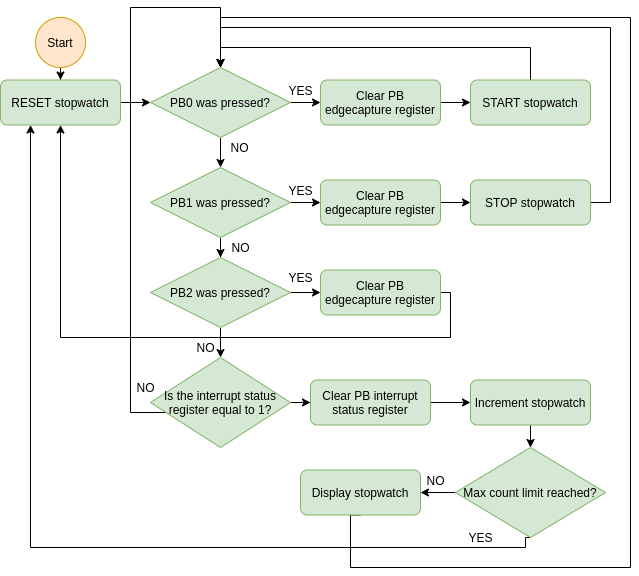

The diagram above was exported from draw.io. Its source (the exported page's mxGraphModel, read from the mxfile embedded in the PNG):
<mxGraphModel dx="738" dy="741" grid="1" gridSize="10" guides="1" tooltips="1" connect="1" arrows="1" fold="1" page="1" pageScale="1" pageWidth="827" pageHeight="1169" math="0" shadow="0">
  <root>
    <mxCell id="WIyWlLk6GJQsqaUBKTNV-0" />
    <mxCell id="WIyWlLk6GJQsqaUBKTNV-1" parent="WIyWlLk6GJQsqaUBKTNV-0" />
    <mxCell id="-uf_Zkq1cLyD7tT7-Y5X-66" value="" style="edgeStyle=orthogonalEdgeStyle;rounded=0;orthogonalLoop=1;jettySize=auto;html=1;" edge="1" parent="WIyWlLk6GJQsqaUBKTNV-1" source="-uf_Zkq1cLyD7tT7-Y5X-35" target="-uf_Zkq1cLyD7tT7-Y5X-38">
      <mxGeometry relative="1" as="geometry" />
    </mxCell>
    <mxCell id="-uf_Zkq1cLyD7tT7-Y5X-35" value="Start" style="ellipse;whiteSpace=wrap;html=1;aspect=fixed;fillColor=#ffe6cc;strokeColor=#d79b00;" vertex="1" parent="WIyWlLk6GJQsqaUBKTNV-1">
      <mxGeometry x="195" y="110" width="50" height="50" as="geometry" />
    </mxCell>
    <mxCell id="-uf_Zkq1cLyD7tT7-Y5X-40" value="" style="edgeStyle=orthogonalEdgeStyle;rounded=0;orthogonalLoop=1;jettySize=auto;html=1;" edge="1" parent="WIyWlLk6GJQsqaUBKTNV-1" source="-uf_Zkq1cLyD7tT7-Y5X-38" target="-uf_Zkq1cLyD7tT7-Y5X-39">
      <mxGeometry relative="1" as="geometry" />
    </mxCell>
    <mxCell id="-uf_Zkq1cLyD7tT7-Y5X-38" value="RESET stopwatch" style="rounded=1;whiteSpace=wrap;html=1;fillColor=#d5e8d4;strokeColor=#82b366;" vertex="1" parent="WIyWlLk6GJQsqaUBKTNV-1">
      <mxGeometry x="160" y="172.5" width="120" height="45" as="geometry" />
    </mxCell>
    <mxCell id="-uf_Zkq1cLyD7tT7-Y5X-45" value="" style="edgeStyle=orthogonalEdgeStyle;rounded=0;orthogonalLoop=1;jettySize=auto;html=1;" edge="1" parent="WIyWlLk6GJQsqaUBKTNV-1" source="-uf_Zkq1cLyD7tT7-Y5X-39" target="-uf_Zkq1cLyD7tT7-Y5X-44">
      <mxGeometry relative="1" as="geometry" />
    </mxCell>
    <mxCell id="-uf_Zkq1cLyD7tT7-Y5X-55" value="" style="edgeStyle=orthogonalEdgeStyle;rounded=0;orthogonalLoop=1;jettySize=auto;html=1;" edge="1" parent="WIyWlLk6GJQsqaUBKTNV-1" source="-uf_Zkq1cLyD7tT7-Y5X-39" target="-uf_Zkq1cLyD7tT7-Y5X-51">
      <mxGeometry relative="1" as="geometry" />
    </mxCell>
    <mxCell id="-uf_Zkq1cLyD7tT7-Y5X-39" value="PB0 was pressed?" style="rhombus;whiteSpace=wrap;html=1;fillColor=#d5e8d4;strokeColor=#82b366;" vertex="1" parent="WIyWlLk6GJQsqaUBKTNV-1">
      <mxGeometry x="310" y="160" width="140" height="70" as="geometry" />
    </mxCell>
    <mxCell id="-uf_Zkq1cLyD7tT7-Y5X-62" style="edgeStyle=orthogonalEdgeStyle;rounded=0;orthogonalLoop=1;jettySize=auto;html=1;entryX=0.5;entryY=0;entryDx=0;entryDy=0;" edge="1" parent="WIyWlLk6GJQsqaUBKTNV-1" source="-uf_Zkq1cLyD7tT7-Y5X-41" target="-uf_Zkq1cLyD7tT7-Y5X-39">
      <mxGeometry relative="1" as="geometry">
        <Array as="points">
          <mxPoint x="690" y="140" />
          <mxPoint x="380" y="140" />
        </Array>
      </mxGeometry>
    </mxCell>
    <mxCell id="-uf_Zkq1cLyD7tT7-Y5X-41" value="START stopwatch" style="rounded=1;whiteSpace=wrap;html=1;fillColor=#d5e8d4;strokeColor=#82b366;" vertex="1" parent="WIyWlLk6GJQsqaUBKTNV-1">
      <mxGeometry x="630" y="172.5" width="120" height="45" as="geometry" />
    </mxCell>
    <mxCell id="-uf_Zkq1cLyD7tT7-Y5X-43" value="YES" style="text;html=1;align=center;verticalAlign=middle;resizable=0;points=[];autosize=1;" vertex="1" parent="WIyWlLk6GJQsqaUBKTNV-1">
      <mxGeometry x="440" y="172.5" width="40" height="20" as="geometry" />
    </mxCell>
    <mxCell id="-uf_Zkq1cLyD7tT7-Y5X-50" value="" style="edgeStyle=orthogonalEdgeStyle;rounded=0;orthogonalLoop=1;jettySize=auto;html=1;" edge="1" parent="WIyWlLk6GJQsqaUBKTNV-1" source="-uf_Zkq1cLyD7tT7-Y5X-44" target="-uf_Zkq1cLyD7tT7-Y5X-49">
      <mxGeometry relative="1" as="geometry" />
    </mxCell>
    <mxCell id="-uf_Zkq1cLyD7tT7-Y5X-56" value="" style="edgeStyle=orthogonalEdgeStyle;rounded=0;orthogonalLoop=1;jettySize=auto;html=1;" edge="1" parent="WIyWlLk6GJQsqaUBKTNV-1" source="-uf_Zkq1cLyD7tT7-Y5X-44" target="-uf_Zkq1cLyD7tT7-Y5X-53">
      <mxGeometry relative="1" as="geometry" />
    </mxCell>
    <mxCell id="-uf_Zkq1cLyD7tT7-Y5X-44" value="PB1 was pressed?" style="rhombus;whiteSpace=wrap;html=1;fillColor=#d5e8d4;strokeColor=#82b366;" vertex="1" parent="WIyWlLk6GJQsqaUBKTNV-1">
      <mxGeometry x="310" y="260" width="140" height="70" as="geometry" />
    </mxCell>
    <mxCell id="-uf_Zkq1cLyD7tT7-Y5X-65" style="edgeStyle=orthogonalEdgeStyle;rounded=0;orthogonalLoop=1;jettySize=auto;html=1;exitX=1;exitY=0.5;exitDx=0;exitDy=0;entryX=0.5;entryY=0;entryDx=0;entryDy=0;" edge="1" parent="WIyWlLk6GJQsqaUBKTNV-1" source="-uf_Zkq1cLyD7tT7-Y5X-46" target="-uf_Zkq1cLyD7tT7-Y5X-39">
      <mxGeometry relative="1" as="geometry">
        <Array as="points">
          <mxPoint x="770" y="295" />
          <mxPoint x="770" y="120" />
          <mxPoint x="380" y="120" />
        </Array>
      </mxGeometry>
    </mxCell>
    <mxCell id="-uf_Zkq1cLyD7tT7-Y5X-46" value="STOP stopwatch" style="rounded=1;whiteSpace=wrap;html=1;fillColor=#d5e8d4;strokeColor=#82b366;" vertex="1" parent="WIyWlLk6GJQsqaUBKTNV-1">
      <mxGeometry x="630" y="272.5" width="120" height="45" as="geometry" />
    </mxCell>
    <mxCell id="-uf_Zkq1cLyD7tT7-Y5X-48" value="YES" style="text;html=1;align=center;verticalAlign=middle;resizable=0;points=[];autosize=1;" vertex="1" parent="WIyWlLk6GJQsqaUBKTNV-1">
      <mxGeometry x="440" y="272.5" width="40" height="20" as="geometry" />
    </mxCell>
    <mxCell id="-uf_Zkq1cLyD7tT7-Y5X-57" value="" style="edgeStyle=orthogonalEdgeStyle;rounded=0;orthogonalLoop=1;jettySize=auto;html=1;" edge="1" parent="WIyWlLk6GJQsqaUBKTNV-1" source="-uf_Zkq1cLyD7tT7-Y5X-49" target="-uf_Zkq1cLyD7tT7-Y5X-54">
      <mxGeometry relative="1" as="geometry" />
    </mxCell>
    <mxCell id="-uf_Zkq1cLyD7tT7-Y5X-71" value="" style="edgeStyle=orthogonalEdgeStyle;rounded=0;orthogonalLoop=1;jettySize=auto;html=1;" edge="1" parent="WIyWlLk6GJQsqaUBKTNV-1" source="-uf_Zkq1cLyD7tT7-Y5X-49" target="-uf_Zkq1cLyD7tT7-Y5X-70">
      <mxGeometry relative="1" as="geometry" />
    </mxCell>
    <mxCell id="-uf_Zkq1cLyD7tT7-Y5X-49" value="PB2 was pressed?" style="rhombus;whiteSpace=wrap;html=1;fillColor=#d5e8d4;strokeColor=#82b366;" vertex="1" parent="WIyWlLk6GJQsqaUBKTNV-1">
      <mxGeometry x="310" y="350" width="140" height="70" as="geometry" />
    </mxCell>
    <mxCell id="-uf_Zkq1cLyD7tT7-Y5X-58" value="" style="edgeStyle=orthogonalEdgeStyle;rounded=0;orthogonalLoop=1;jettySize=auto;html=1;" edge="1" parent="WIyWlLk6GJQsqaUBKTNV-1" source="-uf_Zkq1cLyD7tT7-Y5X-51" target="-uf_Zkq1cLyD7tT7-Y5X-41">
      <mxGeometry relative="1" as="geometry" />
    </mxCell>
    <mxCell id="-uf_Zkq1cLyD7tT7-Y5X-51" value="Clear PB edgecapture register" style="rounded=1;whiteSpace=wrap;html=1;fillColor=#d5e8d4;strokeColor=#82b366;" vertex="1" parent="WIyWlLk6GJQsqaUBKTNV-1">
      <mxGeometry x="480" y="172.5" width="120" height="45" as="geometry" />
    </mxCell>
    <mxCell id="-uf_Zkq1cLyD7tT7-Y5X-59" value="" style="edgeStyle=orthogonalEdgeStyle;rounded=0;orthogonalLoop=1;jettySize=auto;html=1;" edge="1" parent="WIyWlLk6GJQsqaUBKTNV-1" source="-uf_Zkq1cLyD7tT7-Y5X-53" target="-uf_Zkq1cLyD7tT7-Y5X-46">
      <mxGeometry relative="1" as="geometry" />
    </mxCell>
    <mxCell id="-uf_Zkq1cLyD7tT7-Y5X-53" value="Clear PB edgecapture register" style="rounded=1;whiteSpace=wrap;html=1;fillColor=#d5e8d4;strokeColor=#82b366;" vertex="1" parent="WIyWlLk6GJQsqaUBKTNV-1">
      <mxGeometry x="480" y="272.5" width="120" height="45" as="geometry" />
    </mxCell>
    <mxCell id="-uf_Zkq1cLyD7tT7-Y5X-60" style="edgeStyle=orthogonalEdgeStyle;rounded=0;orthogonalLoop=1;jettySize=auto;html=1;exitX=1;exitY=0.5;exitDx=0;exitDy=0;" edge="1" parent="WIyWlLk6GJQsqaUBKTNV-1" source="-uf_Zkq1cLyD7tT7-Y5X-54" target="-uf_Zkq1cLyD7tT7-Y5X-38">
      <mxGeometry relative="1" as="geometry">
        <Array as="points">
          <mxPoint x="610" y="385" />
          <mxPoint x="610" y="430" />
          <mxPoint x="220" y="430" />
        </Array>
      </mxGeometry>
    </mxCell>
    <mxCell id="-uf_Zkq1cLyD7tT7-Y5X-54" value="Clear PB edgecapture register" style="rounded=1;whiteSpace=wrap;html=1;fillColor=#d5e8d4;strokeColor=#82b366;" vertex="1" parent="WIyWlLk6GJQsqaUBKTNV-1">
      <mxGeometry x="480" y="362.5" width="120" height="45" as="geometry" />
    </mxCell>
    <mxCell id="-uf_Zkq1cLyD7tT7-Y5X-61" value="YES" style="text;html=1;align=center;verticalAlign=middle;resizable=0;points=[];autosize=1;" vertex="1" parent="WIyWlLk6GJQsqaUBKTNV-1">
      <mxGeometry x="440" y="360" width="40" height="20" as="geometry" />
    </mxCell>
    <mxCell id="-uf_Zkq1cLyD7tT7-Y5X-67" value="NO" style="text;html=1;align=center;verticalAlign=middle;resizable=0;points=[];autosize=1;" vertex="1" parent="WIyWlLk6GJQsqaUBKTNV-1">
      <mxGeometry x="384" y="230" width="30" height="20" as="geometry" />
    </mxCell>
    <mxCell id="-uf_Zkq1cLyD7tT7-Y5X-68" value="NO" style="text;html=1;align=center;verticalAlign=middle;resizable=0;points=[];autosize=1;" vertex="1" parent="WIyWlLk6GJQsqaUBKTNV-1">
      <mxGeometry x="385" y="330" width="30" height="20" as="geometry" />
    </mxCell>
    <mxCell id="-uf_Zkq1cLyD7tT7-Y5X-69" value="NO" style="text;html=1;align=center;verticalAlign=middle;resizable=0;points=[];autosize=1;" vertex="1" parent="WIyWlLk6GJQsqaUBKTNV-1">
      <mxGeometry x="350" y="430" width="30" height="20" as="geometry" />
    </mxCell>
    <mxCell id="-uf_Zkq1cLyD7tT7-Y5X-72" style="edgeStyle=orthogonalEdgeStyle;rounded=0;orthogonalLoop=1;jettySize=auto;html=1;entryX=0.5;entryY=0;entryDx=0;entryDy=0;" edge="1" parent="WIyWlLk6GJQsqaUBKTNV-1" source="-uf_Zkq1cLyD7tT7-Y5X-70" target="-uf_Zkq1cLyD7tT7-Y5X-39">
      <mxGeometry relative="1" as="geometry">
        <Array as="points">
          <mxPoint x="290" y="505" />
          <mxPoint x="290" y="100" />
          <mxPoint x="380" y="100" />
        </Array>
      </mxGeometry>
    </mxCell>
    <mxCell id="-uf_Zkq1cLyD7tT7-Y5X-75" value="" style="edgeStyle=orthogonalEdgeStyle;rounded=0;orthogonalLoop=1;jettySize=auto;html=1;" edge="1" parent="WIyWlLk6GJQsqaUBKTNV-1" source="-uf_Zkq1cLyD7tT7-Y5X-70" target="-uf_Zkq1cLyD7tT7-Y5X-74">
      <mxGeometry relative="1" as="geometry" />
    </mxCell>
    <mxCell id="-uf_Zkq1cLyD7tT7-Y5X-70" value="Is the interrupt status register equal to 1?" style="rhombus;whiteSpace=wrap;html=1;fillColor=#d5e8d4;strokeColor=#82b366;" vertex="1" parent="WIyWlLk6GJQsqaUBKTNV-1">
      <mxGeometry x="310" y="450" width="140" height="90" as="geometry" />
    </mxCell>
    <mxCell id="-uf_Zkq1cLyD7tT7-Y5X-73" value="NO" style="text;html=1;align=center;verticalAlign=middle;resizable=0;points=[];autosize=1;" vertex="1" parent="WIyWlLk6GJQsqaUBKTNV-1">
      <mxGeometry x="290" y="470" width="30" height="20" as="geometry" />
    </mxCell>
    <mxCell id="-uf_Zkq1cLyD7tT7-Y5X-77" value="" style="edgeStyle=orthogonalEdgeStyle;rounded=0;orthogonalLoop=1;jettySize=auto;html=1;" edge="1" parent="WIyWlLk6GJQsqaUBKTNV-1" source="-uf_Zkq1cLyD7tT7-Y5X-74" target="-uf_Zkq1cLyD7tT7-Y5X-76">
      <mxGeometry relative="1" as="geometry" />
    </mxCell>
    <mxCell id="-uf_Zkq1cLyD7tT7-Y5X-74" value="Clear PB interrupt status register" style="rounded=1;whiteSpace=wrap;html=1;fillColor=#d5e8d4;strokeColor=#82b366;" vertex="1" parent="WIyWlLk6GJQsqaUBKTNV-1">
      <mxGeometry x="470" y="472.5" width="120" height="45" as="geometry" />
    </mxCell>
    <mxCell id="-uf_Zkq1cLyD7tT7-Y5X-85" value="" style="edgeStyle=orthogonalEdgeStyle;rounded=0;orthogonalLoop=1;jettySize=auto;html=1;" edge="1" parent="WIyWlLk6GJQsqaUBKTNV-1" source="-uf_Zkq1cLyD7tT7-Y5X-76" target="-uf_Zkq1cLyD7tT7-Y5X-84">
      <mxGeometry relative="1" as="geometry" />
    </mxCell>
    <mxCell id="-uf_Zkq1cLyD7tT7-Y5X-76" value="Increment stopwatch" style="rounded=1;whiteSpace=wrap;html=1;fillColor=#d5e8d4;strokeColor=#82b366;" vertex="1" parent="WIyWlLk6GJQsqaUBKTNV-1">
      <mxGeometry x="630" y="472.5" width="120" height="45" as="geometry" />
    </mxCell>
    <mxCell id="-uf_Zkq1cLyD7tT7-Y5X-82" style="edgeStyle=orthogonalEdgeStyle;rounded=0;orthogonalLoop=1;jettySize=auto;html=1;exitX=0.5;exitY=1;exitDx=0;exitDy=0;entryX=0.5;entryY=0;entryDx=0;entryDy=0;" edge="1" parent="WIyWlLk6GJQsqaUBKTNV-1" source="-uf_Zkq1cLyD7tT7-Y5X-80" target="-uf_Zkq1cLyD7tT7-Y5X-39">
      <mxGeometry relative="1" as="geometry">
        <Array as="points">
          <mxPoint x="510" y="660" />
          <mxPoint x="790" y="660" />
          <mxPoint x="790" y="110" />
          <mxPoint x="380" y="110" />
        </Array>
      </mxGeometry>
    </mxCell>
    <mxCell id="-uf_Zkq1cLyD7tT7-Y5X-80" value="Display stopwatch" style="rounded=1;whiteSpace=wrap;html=1;fillColor=#d5e8d4;strokeColor=#82b366;" vertex="1" parent="WIyWlLk6GJQsqaUBKTNV-1">
      <mxGeometry x="460" y="562.5" width="120" height="45" as="geometry" />
    </mxCell>
    <mxCell id="-uf_Zkq1cLyD7tT7-Y5X-86" value="" style="edgeStyle=orthogonalEdgeStyle;rounded=0;orthogonalLoop=1;jettySize=auto;html=1;" edge="1" parent="WIyWlLk6GJQsqaUBKTNV-1" source="-uf_Zkq1cLyD7tT7-Y5X-84" target="-uf_Zkq1cLyD7tT7-Y5X-80">
      <mxGeometry relative="1" as="geometry" />
    </mxCell>
    <mxCell id="-uf_Zkq1cLyD7tT7-Y5X-88" style="edgeStyle=orthogonalEdgeStyle;rounded=0;orthogonalLoop=1;jettySize=auto;html=1;exitX=0.5;exitY=1;exitDx=0;exitDy=0;entryX=0.25;entryY=1;entryDx=0;entryDy=0;" edge="1" parent="WIyWlLk6GJQsqaUBKTNV-1" source="-uf_Zkq1cLyD7tT7-Y5X-84" target="-uf_Zkq1cLyD7tT7-Y5X-38">
      <mxGeometry relative="1" as="geometry">
        <Array as="points">
          <mxPoint x="685" y="640" />
          <mxPoint x="190" y="640" />
        </Array>
      </mxGeometry>
    </mxCell>
    <mxCell id="-uf_Zkq1cLyD7tT7-Y5X-84" value="Max count limit reached?" style="rhombus;whiteSpace=wrap;html=1;fillColor=#d5e8d4;strokeColor=#82b366;" vertex="1" parent="WIyWlLk6GJQsqaUBKTNV-1">
      <mxGeometry x="615" y="540" width="150" height="90" as="geometry" />
    </mxCell>
    <mxCell id="-uf_Zkq1cLyD7tT7-Y5X-87" value="NO" style="text;html=1;align=center;verticalAlign=middle;resizable=0;points=[];autosize=1;" vertex="1" parent="WIyWlLk6GJQsqaUBKTNV-1">
      <mxGeometry x="580" y="562.5" width="30" height="20" as="geometry" />
    </mxCell>
    <mxCell id="-uf_Zkq1cLyD7tT7-Y5X-89" value="YES" style="text;html=1;align=center;verticalAlign=middle;resizable=0;points=[];autosize=1;" vertex="1" parent="WIyWlLk6GJQsqaUBKTNV-1">
      <mxGeometry x="620" y="620" width="40" height="20" as="geometry" />
    </mxCell>
  </root>
</mxGraphModel>